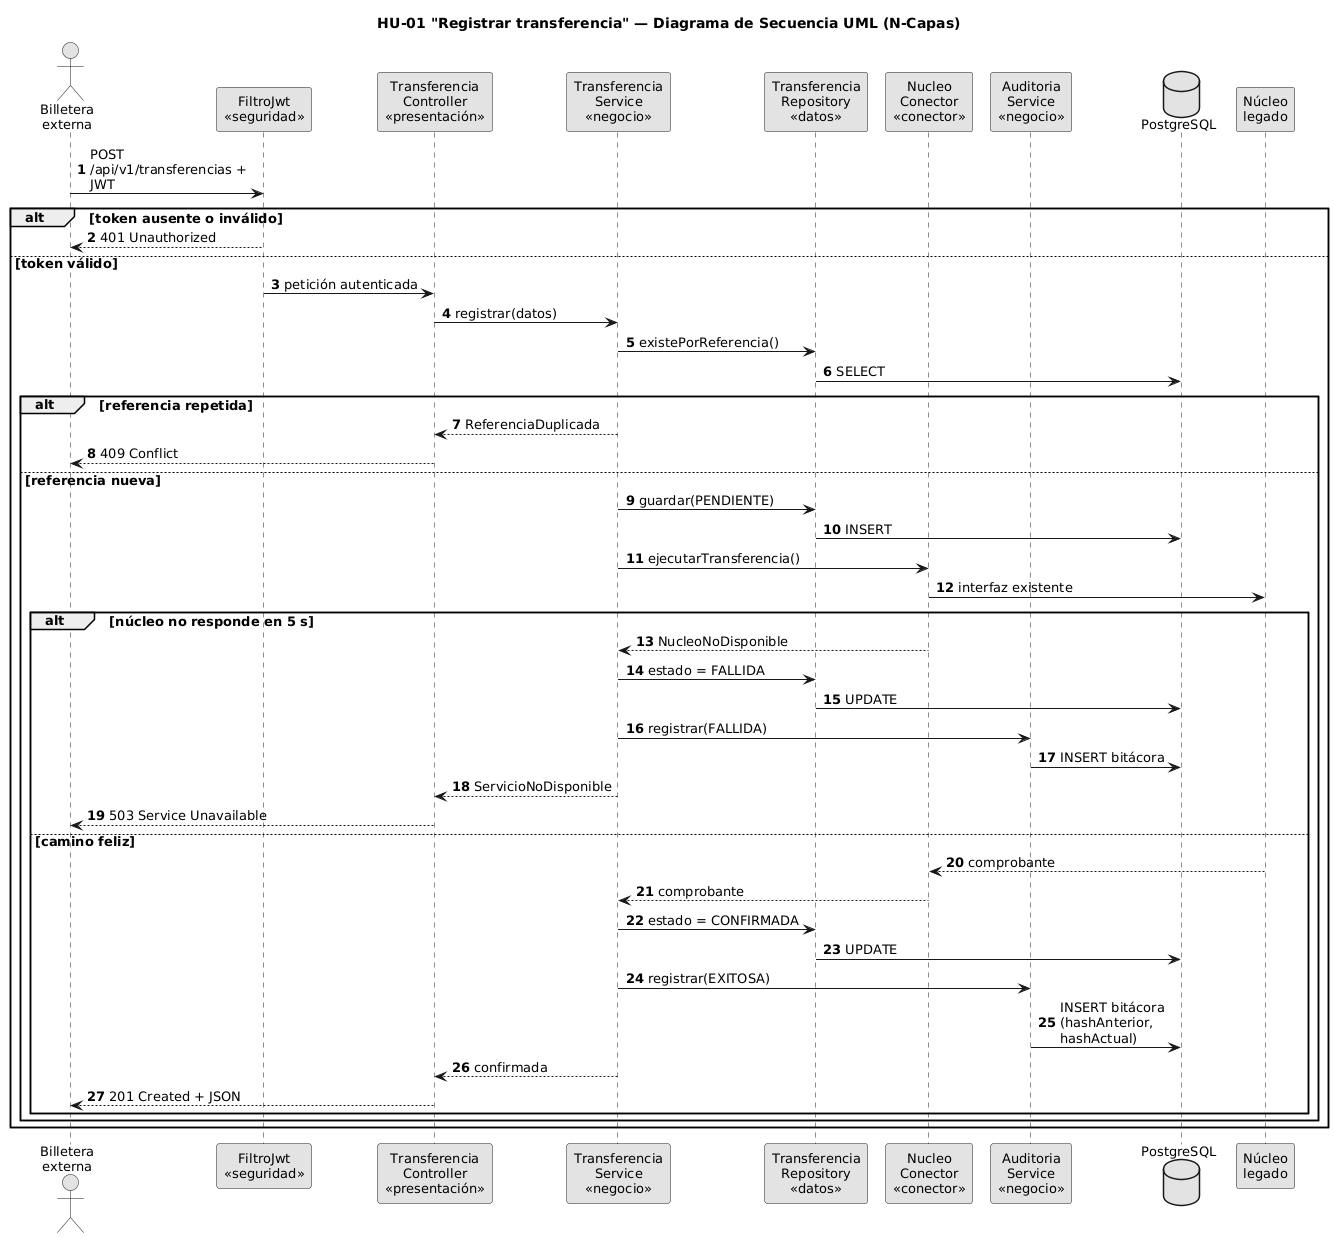

The diagram above was rendered by PlantUML. Its source (embedded in the PNG):
@startuml
title HU-01 "Registrar transferencia" — Diagrama de Secuencia UML (N-Capas)
skinparam monochrome true
skinparam shadowing false
skinparam defaultFontName Arial
skinparam defaultFontSize 13
skinparam maxMessageSize 170
skinparam ParticipantPadding 4
skinparam BoxPadding 4
autonumber

actor "Billetera\nexterna" as BD
participant "FiltroJwt\n«seguridad»" as SEG
participant "Transferencia\nController\n«presentación»" as CTRL
participant "Transferencia\nService\n«negocio»" as SRV
participant "Transferencia\nRepository\n«datos»" as REP
participant "Nucleo\nConector\n«conector»" as CON
participant "Auditoria\nService\n«negocio»" as AUD
database "PostgreSQL" as DB
participant "Núcleo\nlegado" as NL

BD -> SEG : POST /api/v1/transferencias + JWT

alt token ausente o inválido
  SEG --> BD : 401 Unauthorized
else token válido
  SEG -> CTRL : petición autenticada
  CTRL -> SRV : registrar(datos)
  SRV -> REP : existePorReferencia()
  REP -> DB : SELECT

  alt referencia repetida
    SRV --> CTRL : ReferenciaDuplicada
    CTRL --> BD : 409 Conflict
  else referencia nueva
    SRV -> REP : guardar(PENDIENTE)
    REP -> DB : INSERT
    SRV -> CON : ejecutarTransferencia()
    CON -> NL : interfaz existente

    alt núcleo no responde en 5 s
      CON --> SRV : NucleoNoDisponible
      SRV -> REP : estado = FALLIDA
      REP -> DB : UPDATE
      SRV -> AUD : registrar(FALLIDA)
      AUD -> DB : INSERT bitácora
      CTRL <-- SRV : ServicioNoDisponible
      CTRL --> BD : 503 Service Unavailable
    else camino feliz
      NL --> CON : comprobante
      CON --> SRV : comprobante
      SRV -> REP : estado = CONFIRMADA
      REP -> DB : UPDATE
      SRV -> AUD : registrar(EXITOSA)
      AUD -> DB : INSERT bitácora\n(hashAnterior, hashActual)
      SRV --> CTRL : confirmada
      CTRL --> BD : 201 Created + JSON
    end
  end
end
@enduml